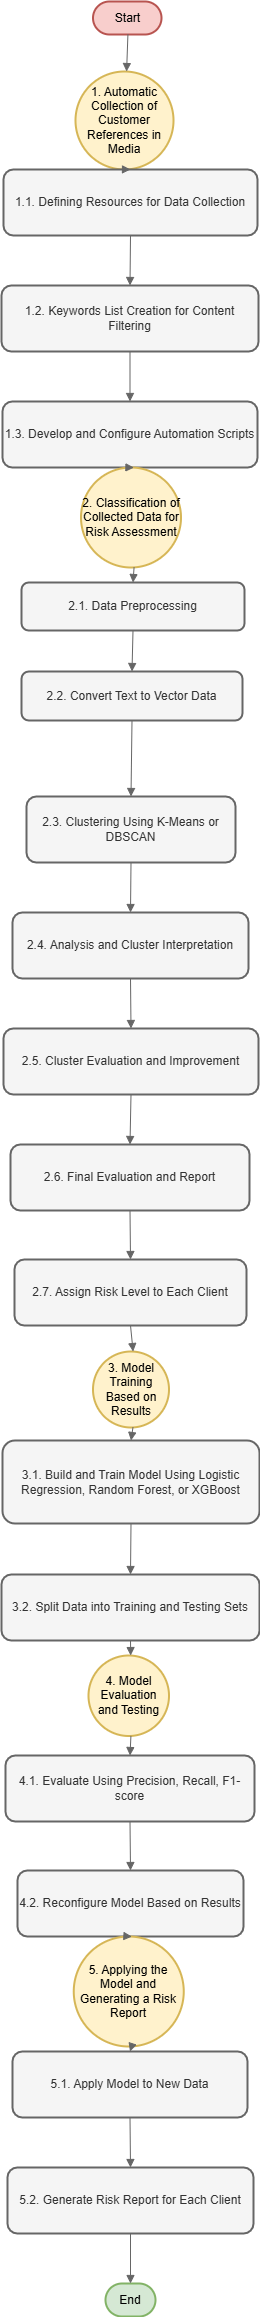

The diagram above was exported from draw.io. Its source (the exported page's mxGraphModel, read from the mxfile embedded in the PNG):
<mxGraphModel dx="1184" dy="2258" grid="1" gridSize="10" guides="1" tooltips="1" connect="1" arrows="1" fold="1" page="1" pageScale="1" pageWidth="1169" pageHeight="1654" math="0" shadow="0">
  <root>
    <mxCell id="0" />
    <mxCell id="1" parent="0" />
    <mxCell id="UcA3GxswHElauhVKDmCG-137" value="Start" style="rounded=1;whiteSpace=wrap;arcSize=50;strokeWidth=2;fillColor=#f8cecc;strokeColor=#b85450;" vertex="1" parent="1">
      <mxGeometry x="111.5" width="68.5" height="33" as="geometry" />
    </mxCell>
    <mxCell id="UcA3GxswHElauhVKDmCG-138" value="1. Automatic Collection of Customer References in Media" style="ellipse;aspect=fixed;strokeWidth=2;whiteSpace=wrap;fillColor=#fff2cc;strokeColor=#d6b656;rounded=1;" vertex="1" parent="1">
      <mxGeometry x="94" y="70" width="98" height="98" as="geometry" />
    </mxCell>
    <mxCell id="UcA3GxswHElauhVKDmCG-139" value="1.1. Defining Resources for Data Collection" style="whiteSpace=wrap;strokeWidth=2;fillColor=#f5f5f5;strokeColor=#666666;fontColor=#333333;rounded=1;" vertex="1" parent="1">
      <mxGeometry x="22" y="168" width="254" height="66" as="geometry" />
    </mxCell>
    <mxCell id="UcA3GxswHElauhVKDmCG-140" value="1.2. Keywords List Creation for Content Filtering" style="whiteSpace=wrap;strokeWidth=2;fillColor=#f5f5f5;strokeColor=#666666;fontColor=#333333;rounded=1;" vertex="1" parent="1">
      <mxGeometry x="20" y="284" width="257" height="66" as="geometry" />
    </mxCell>
    <mxCell id="UcA3GxswHElauhVKDmCG-141" value="1.3. Develop and Configure Automation Scripts" style="whiteSpace=wrap;strokeWidth=2;fillColor=#f5f5f5;strokeColor=#666666;fontColor=#333333;rounded=1;" vertex="1" parent="1">
      <mxGeometry x="21" y="400" width="255" height="66" as="geometry" />
    </mxCell>
    <mxCell id="UcA3GxswHElauhVKDmCG-142" value="2. Classification of Collected Data for Risk Assessment" style="ellipse;aspect=fixed;strokeWidth=2;whiteSpace=wrap;fillColor=#fff2cc;strokeColor=#d6b656;rounded=1;" vertex="1" parent="1">
      <mxGeometry x="99.5" y="466" width="100" height="100" as="geometry" />
    </mxCell>
    <mxCell id="UcA3GxswHElauhVKDmCG-143" value="2.1. Data Preprocessing" style="whiteSpace=wrap;strokeWidth=2;fillColor=#f5f5f5;strokeColor=#666666;fontColor=#333333;rounded=1;" vertex="1" parent="1">
      <mxGeometry x="40" y="581" width="223" height="48" as="geometry" />
    </mxCell>
    <mxCell id="UcA3GxswHElauhVKDmCG-144" value="2.2. Convert Text to Vector Data" style="whiteSpace=wrap;strokeWidth=2;fillColor=#f5f5f5;strokeColor=#666666;fontColor=#333333;rounded=1;" vertex="1" parent="1">
      <mxGeometry x="40" y="670" width="221" height="49" as="geometry" />
    </mxCell>
    <mxCell id="UcA3GxswHElauhVKDmCG-145" value="2.3. Clustering Using K-Means or DBSCAN" style="whiteSpace=wrap;strokeWidth=2;fillColor=#f5f5f5;strokeColor=#666666;fontColor=#333333;rounded=1;" vertex="1" parent="1">
      <mxGeometry x="45" y="795" width="209" height="66" as="geometry" />
    </mxCell>
    <mxCell id="UcA3GxswHElauhVKDmCG-146" value="2.4. Analysis and Cluster Interpretation" style="whiteSpace=wrap;strokeWidth=2;fillColor=#f5f5f5;strokeColor=#666666;fontColor=#333333;rounded=1;" vertex="1" parent="1">
      <mxGeometry x="31" y="911" width="236" height="66" as="geometry" />
    </mxCell>
    <mxCell id="UcA3GxswHElauhVKDmCG-147" value="2.5. Cluster Evaluation and Improvement" style="whiteSpace=wrap;strokeWidth=2;fillColor=#f5f5f5;strokeColor=#666666;fontColor=#333333;rounded=1;" vertex="1" parent="1">
      <mxGeometry x="22" y="1027" width="255" height="66" as="geometry" />
    </mxCell>
    <mxCell id="UcA3GxswHElauhVKDmCG-148" value="2.6. Final Evaluation and Report" style="whiteSpace=wrap;strokeWidth=2;fillColor=#f5f5f5;strokeColor=#666666;fontColor=#333333;rounded=1;" vertex="1" parent="1">
      <mxGeometry x="29" y="1143" width="239" height="66" as="geometry" />
    </mxCell>
    <mxCell id="UcA3GxswHElauhVKDmCG-149" value="2.7. Assign Risk Level to Each Client" style="whiteSpace=wrap;strokeWidth=2;fillColor=#f5f5f5;strokeColor=#666666;fontColor=#333333;rounded=1;" vertex="1" parent="1">
      <mxGeometry x="33" y="1258" width="232" height="66" as="geometry" />
    </mxCell>
    <mxCell id="UcA3GxswHElauhVKDmCG-150" value="3. Model Training Based on Results" style="ellipse;aspect=fixed;strokeWidth=2;whiteSpace=wrap;fillColor=#fff2cc;strokeColor=#d6b656;rounded=1;" vertex="1" parent="1">
      <mxGeometry x="111.5" y="1350" width="76" height="76" as="geometry" />
    </mxCell>
    <mxCell id="UcA3GxswHElauhVKDmCG-151" value="3.1. Build and Train Model Using Logistic Regression, Random Forest, or XGBoost" style="whiteSpace=wrap;strokeWidth=2;fillColor=#f5f5f5;strokeColor=#666666;fontColor=#333333;rounded=1;" vertex="1" parent="1">
      <mxGeometry x="21" y="1439" width="257" height="83" as="geometry" />
    </mxCell>
    <mxCell id="UcA3GxswHElauhVKDmCG-152" value="3.2. Split Data into Training and Testing Sets" style="whiteSpace=wrap;strokeWidth=2;fillColor=#f5f5f5;strokeColor=#666666;fontColor=#333333;rounded=1;" vertex="1" parent="1">
      <mxGeometry x="20" y="1573" width="258" height="66" as="geometry" />
    </mxCell>
    <mxCell id="UcA3GxswHElauhVKDmCG-153" value="4. Model Evaluation and Testing" style="ellipse;aspect=fixed;strokeWidth=2;whiteSpace=wrap;fillColor=#fff2cc;strokeColor=#d6b656;rounded=1;" vertex="1" parent="1">
      <mxGeometry x="107" y="1654" width="80.5" height="80.5" as="geometry" />
    </mxCell>
    <mxCell id="UcA3GxswHElauhVKDmCG-154" value="4.1. Evaluate Using Precision, Recall, F1-score" style="whiteSpace=wrap;strokeWidth=2;fillColor=#f5f5f5;strokeColor=#666666;fontColor=#333333;rounded=1;" vertex="1" parent="1">
      <mxGeometry x="24" y="1754" width="249" height="66" as="geometry" />
    </mxCell>
    <mxCell id="UcA3GxswHElauhVKDmCG-155" value="4.2. Reconfigure Model Based on Results" style="whiteSpace=wrap;strokeWidth=2;fillColor=#f5f5f5;strokeColor=#666666;fontColor=#333333;rounded=1;" vertex="1" parent="1">
      <mxGeometry x="36" y="1869" width="226" height="66" as="geometry" />
    </mxCell>
    <mxCell id="UcA3GxswHElauhVKDmCG-156" value="5. Applying the Model and Generating a Risk Report" style="ellipse;aspect=fixed;strokeWidth=2;whiteSpace=wrap;fillColor=#fff2cc;strokeColor=#d6b656;rounded=1;" vertex="1" parent="1">
      <mxGeometry x="92.25" y="1935" width="110" height="110" as="geometry" />
    </mxCell>
    <mxCell id="UcA3GxswHElauhVKDmCG-157" value="5.1. Apply Model to New Data" style="whiteSpace=wrap;strokeWidth=2;fillColor=#f5f5f5;strokeColor=#666666;fontColor=#333333;rounded=1;" vertex="1" parent="1">
      <mxGeometry x="31" y="2050" width="235" height="66" as="geometry" />
    </mxCell>
    <mxCell id="UcA3GxswHElauhVKDmCG-158" value="5.2. Generate Risk Report for Each Client" style="whiteSpace=wrap;strokeWidth=2;fillColor=#f5f5f5;strokeColor=#666666;fontColor=#333333;rounded=1;" vertex="1" parent="1">
      <mxGeometry x="26" y="2166" width="246" height="66" as="geometry" />
    </mxCell>
    <mxCell id="UcA3GxswHElauhVKDmCG-159" value="End" style="rounded=1;whiteSpace=wrap;arcSize=50;strokeWidth=2;fillColor=#d5e8d4;strokeColor=#82b366;" vertex="1" parent="1">
      <mxGeometry x="124" y="2282" width="50" height="33" as="geometry" />
    </mxCell>
    <mxCell id="UcA3GxswHElauhVKDmCG-160" value="" style="curved=1;startArrow=none;endArrow=block;exitX=0.51;exitY=1.01;entryX=0.53;entryY=0.02;rounded=1;fillColor=#f5f5f5;strokeColor=#666666;" edge="1" parent="1" source="UcA3GxswHElauhVKDmCG-137" target="UcA3GxswHElauhVKDmCG-138">
      <mxGeometry relative="1" as="geometry">
        <Array as="points" />
      </mxGeometry>
    </mxCell>
    <mxCell id="UcA3GxswHElauhVKDmCG-161" value="" style="curved=1;startArrow=none;endArrow=block;exitX=0.53;exitY=1.02;entryX=0.5;entryY=0;rounded=1;fillColor=#f5f5f5;strokeColor=#666666;" edge="1" parent="1" source="UcA3GxswHElauhVKDmCG-138" target="UcA3GxswHElauhVKDmCG-139">
      <mxGeometry relative="1" as="geometry">
        <Array as="points" />
      </mxGeometry>
    </mxCell>
    <mxCell id="UcA3GxswHElauhVKDmCG-162" value="" style="curved=1;startArrow=none;endArrow=block;exitX=0.5;exitY=1;entryX=0.5;entryY=0;rounded=1;fillColor=#f5f5f5;strokeColor=#666666;" edge="1" parent="1" source="UcA3GxswHElauhVKDmCG-139" target="UcA3GxswHElauhVKDmCG-140">
      <mxGeometry relative="1" as="geometry">
        <Array as="points" />
      </mxGeometry>
    </mxCell>
    <mxCell id="UcA3GxswHElauhVKDmCG-163" value="" style="curved=1;startArrow=none;endArrow=block;exitX=0.5;exitY=1;entryX=0.5;entryY=0;rounded=1;fillColor=#f5f5f5;strokeColor=#666666;" edge="1" parent="1" source="UcA3GxswHElauhVKDmCG-140" target="UcA3GxswHElauhVKDmCG-141">
      <mxGeometry relative="1" as="geometry">
        <Array as="points" />
      </mxGeometry>
    </mxCell>
    <mxCell id="UcA3GxswHElauhVKDmCG-164" value="" style="curved=1;startArrow=none;endArrow=block;exitX=0.5;exitY=1;entryX=0.53;entryY=-0.01;rounded=1;fillColor=#f5f5f5;strokeColor=#666666;" edge="1" parent="1" source="UcA3GxswHElauhVKDmCG-141" target="UcA3GxswHElauhVKDmCG-142">
      <mxGeometry relative="1" as="geometry">
        <Array as="points" />
      </mxGeometry>
    </mxCell>
    <mxCell id="UcA3GxswHElauhVKDmCG-165" value="" style="curved=1;startArrow=none;endArrow=block;exitX=0.53;exitY=0.99;entryX=0.5;entryY=0;rounded=1;fillColor=#f5f5f5;strokeColor=#666666;" edge="1" parent="1" source="UcA3GxswHElauhVKDmCG-142" target="UcA3GxswHElauhVKDmCG-143">
      <mxGeometry relative="1" as="geometry">
        <Array as="points" />
      </mxGeometry>
    </mxCell>
    <mxCell id="UcA3GxswHElauhVKDmCG-166" value="" style="curved=1;startArrow=none;endArrow=block;exitX=0.5;exitY=1;entryX=0.5;entryY=0;rounded=1;fillColor=#f5f5f5;strokeColor=#666666;" edge="1" parent="1" source="UcA3GxswHElauhVKDmCG-143" target="UcA3GxswHElauhVKDmCG-144">
      <mxGeometry relative="1" as="geometry">
        <Array as="points" />
      </mxGeometry>
    </mxCell>
    <mxCell id="UcA3GxswHElauhVKDmCG-167" value="" style="curved=1;startArrow=none;endArrow=block;exitX=0.5;exitY=1;entryX=0.5;entryY=0;rounded=1;fillColor=#f5f5f5;strokeColor=#666666;" edge="1" parent="1" source="UcA3GxswHElauhVKDmCG-144" target="UcA3GxswHElauhVKDmCG-145">
      <mxGeometry relative="1" as="geometry">
        <Array as="points" />
      </mxGeometry>
    </mxCell>
    <mxCell id="UcA3GxswHElauhVKDmCG-168" value="" style="curved=1;startArrow=none;endArrow=block;exitX=0.5;exitY=1;entryX=0.5;entryY=0;rounded=1;fillColor=#f5f5f5;strokeColor=#666666;" edge="1" parent="1" source="UcA3GxswHElauhVKDmCG-145" target="UcA3GxswHElauhVKDmCG-146">
      <mxGeometry relative="1" as="geometry">
        <Array as="points" />
      </mxGeometry>
    </mxCell>
    <mxCell id="UcA3GxswHElauhVKDmCG-169" value="" style="curved=1;startArrow=none;endArrow=block;exitX=0.5;exitY=1;entryX=0.5;entryY=0;rounded=1;fillColor=#f5f5f5;strokeColor=#666666;" edge="1" parent="1" source="UcA3GxswHElauhVKDmCG-146" target="UcA3GxswHElauhVKDmCG-147">
      <mxGeometry relative="1" as="geometry">
        <Array as="points" />
      </mxGeometry>
    </mxCell>
    <mxCell id="UcA3GxswHElauhVKDmCG-170" value="" style="curved=1;startArrow=none;endArrow=block;exitX=0.5;exitY=0.99;entryX=0.5;entryY=-0.01;rounded=1;fillColor=#f5f5f5;strokeColor=#666666;" edge="1" parent="1" source="UcA3GxswHElauhVKDmCG-147" target="UcA3GxswHElauhVKDmCG-148">
      <mxGeometry relative="1" as="geometry">
        <Array as="points" />
      </mxGeometry>
    </mxCell>
    <mxCell id="UcA3GxswHElauhVKDmCG-171" value="" style="curved=1;startArrow=none;endArrow=block;exitX=0.5;exitY=0.99;entryX=0.5;entryY=0.01;rounded=1;fillColor=#f5f5f5;strokeColor=#666666;" edge="1" parent="1" source="UcA3GxswHElauhVKDmCG-148" target="UcA3GxswHElauhVKDmCG-149">
      <mxGeometry relative="1" as="geometry">
        <Array as="points" />
      </mxGeometry>
    </mxCell>
    <mxCell id="UcA3GxswHElauhVKDmCG-172" value="" style="curved=1;startArrow=none;endArrow=block;exitX=0.5;exitY=1;entryX=0.53;entryY=0.02;rounded=1;fillColor=#f5f5f5;strokeColor=#666666;" edge="1" parent="1" source="UcA3GxswHElauhVKDmCG-149" target="UcA3GxswHElauhVKDmCG-150">
      <mxGeometry relative="1" as="geometry">
        <Array as="points" />
      </mxGeometry>
    </mxCell>
    <mxCell id="UcA3GxswHElauhVKDmCG-173" value="" style="curved=1;startArrow=none;endArrow=block;exitX=0.53;exitY=1.02;entryX=0.5;entryY=0;rounded=1;fillColor=#f5f5f5;strokeColor=#666666;" edge="1" parent="1" source="UcA3GxswHElauhVKDmCG-150" target="UcA3GxswHElauhVKDmCG-151">
      <mxGeometry relative="1" as="geometry">
        <Array as="points" />
      </mxGeometry>
    </mxCell>
    <mxCell id="UcA3GxswHElauhVKDmCG-174" value="" style="curved=1;startArrow=none;endArrow=block;exitX=0.5;exitY=1.01;entryX=0.5;entryY=0;rounded=1;fillColor=#f5f5f5;strokeColor=#666666;" edge="1" parent="1" source="UcA3GxswHElauhVKDmCG-151" target="UcA3GxswHElauhVKDmCG-152">
      <mxGeometry relative="1" as="geometry">
        <Array as="points" />
      </mxGeometry>
    </mxCell>
    <mxCell id="UcA3GxswHElauhVKDmCG-175" value="" style="curved=1;startArrow=none;endArrow=block;exitX=0.5;exitY=0.99;entryX=0.53;entryY=-0.03;rounded=1;fillColor=#f5f5f5;strokeColor=#666666;" edge="1" parent="1" source="UcA3GxswHElauhVKDmCG-152" target="UcA3GxswHElauhVKDmCG-153">
      <mxGeometry relative="1" as="geometry">
        <Array as="points" />
      </mxGeometry>
    </mxCell>
    <mxCell id="UcA3GxswHElauhVKDmCG-176" value="" style="curved=1;startArrow=none;endArrow=block;exitX=0.53;exitY=0.97;entryX=0.5;entryY=-0.01;rounded=1;fillColor=#f5f5f5;strokeColor=#666666;" edge="1" parent="1" source="UcA3GxswHElauhVKDmCG-153" target="UcA3GxswHElauhVKDmCG-154">
      <mxGeometry relative="1" as="geometry">
        <Array as="points" />
      </mxGeometry>
    </mxCell>
    <mxCell id="UcA3GxswHElauhVKDmCG-177" value="" style="curved=1;startArrow=none;endArrow=block;exitX=0.5;exitY=0.99;entryX=0.5;entryY=0.01;rounded=1;fillColor=#f5f5f5;strokeColor=#666666;" edge="1" parent="1" source="UcA3GxswHElauhVKDmCG-154" target="UcA3GxswHElauhVKDmCG-155">
      <mxGeometry relative="1" as="geometry">
        <Array as="points" />
      </mxGeometry>
    </mxCell>
    <mxCell id="UcA3GxswHElauhVKDmCG-178" value="" style="curved=1;startArrow=none;endArrow=block;exitX=0.5;exitY=1;entryX=0.53;entryY=0.02;rounded=1;fillColor=#f5f5f5;strokeColor=#666666;" edge="1" parent="1" source="UcA3GxswHElauhVKDmCG-155" target="UcA3GxswHElauhVKDmCG-156">
      <mxGeometry relative="1" as="geometry">
        <Array as="points" />
      </mxGeometry>
    </mxCell>
    <mxCell id="UcA3GxswHElauhVKDmCG-179" value="" style="curved=1;startArrow=none;endArrow=block;exitX=0.53;exitY=1.02;entryX=0.5;entryY=0;rounded=1;fillColor=#f5f5f5;strokeColor=#666666;" edge="1" parent="1" source="UcA3GxswHElauhVKDmCG-156" target="UcA3GxswHElauhVKDmCG-157">
      <mxGeometry relative="1" as="geometry">
        <Array as="points" />
      </mxGeometry>
    </mxCell>
    <mxCell id="UcA3GxswHElauhVKDmCG-180" value="" style="curved=1;startArrow=none;endArrow=block;exitX=0.5;exitY=1;entryX=0.5;entryY=0;rounded=1;fillColor=#f5f5f5;strokeColor=#666666;" edge="1" parent="1" source="UcA3GxswHElauhVKDmCG-157" target="UcA3GxswHElauhVKDmCG-158">
      <mxGeometry relative="1" as="geometry">
        <Array as="points" />
      </mxGeometry>
    </mxCell>
    <mxCell id="UcA3GxswHElauhVKDmCG-181" value="" style="curved=1;startArrow=none;endArrow=block;exitX=0.5;exitY=1;entryX=0.5;entryY=0;rounded=1;fillColor=#f5f5f5;strokeColor=#666666;" edge="1" parent="1" source="UcA3GxswHElauhVKDmCG-158" target="UcA3GxswHElauhVKDmCG-159">
      <mxGeometry relative="1" as="geometry">
        <Array as="points" />
      </mxGeometry>
    </mxCell>
  </root>
</mxGraphModel>